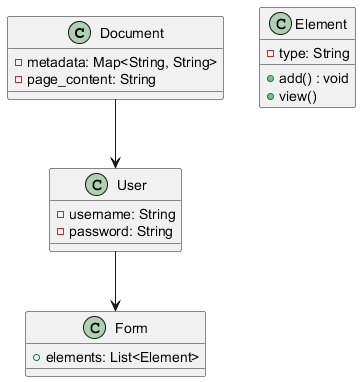

The diagram above was rendered by PlantUML. Its source (embedded in the PNG):
@startuml
class Document {
    - metadata: Map<String, String>
    - page_content: String
}

class Form {
    + elements: List<Element>
}

class Element {
    - type: String
    + add() : void
    + view()
}

class User {
    - username: String
    - password: String
}
Document --> User
User --> Form

@enduml